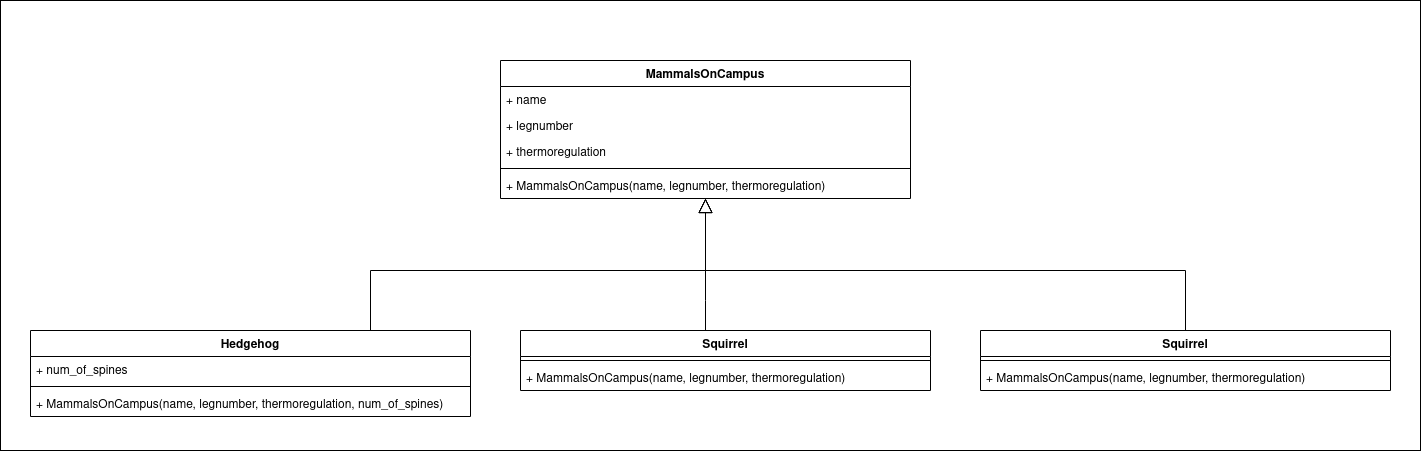

The diagram above was exported from draw.io. Its source (the exported page's mxGraphModel, read from the mxfile embedded in the PNG):
<mxGraphModel dx="587" dy="1101" grid="1" gridSize="10" guides="1" tooltips="1" connect="1" arrows="1" fold="1" page="1" pageScale="1" pageWidth="850" pageHeight="1100" math="0" shadow="0">
  <root>
    <mxCell id="0" />
    <mxCell id="1" parent="0" />
    <mxCell id="r2Dh9JkLQ_eqsyRu66c7-25" value="" style="rounded=0;whiteSpace=wrap;html=1;" vertex="1" parent="1">
      <mxGeometry width="1420" height="450" as="geometry" />
    </mxCell>
    <mxCell id="r2Dh9JkLQ_eqsyRu66c7-1" value="MammalsOnCampus" style="swimlane;fontStyle=1;align=center;verticalAlign=top;childLayout=stackLayout;horizontal=1;startSize=26;horizontalStack=0;resizeParent=1;resizeParentMax=0;resizeLast=0;collapsible=1;marginBottom=0;" vertex="1" parent="1">
      <mxGeometry x="500" y="60" width="410" height="138" as="geometry" />
    </mxCell>
    <mxCell id="r2Dh9JkLQ_eqsyRu66c7-2" value="+ name" style="text;strokeColor=none;fillColor=none;align=left;verticalAlign=top;spacingLeft=4;spacingRight=4;overflow=hidden;rotatable=0;points=[[0,0.5],[1,0.5]];portConstraint=eastwest;" vertex="1" parent="r2Dh9JkLQ_eqsyRu66c7-1">
      <mxGeometry y="26" width="410" height="26" as="geometry" />
    </mxCell>
    <mxCell id="r2Dh9JkLQ_eqsyRu66c7-5" value="+ legnumber" style="text;strokeColor=none;fillColor=none;align=left;verticalAlign=top;spacingLeft=4;spacingRight=4;overflow=hidden;rotatable=0;points=[[0,0.5],[1,0.5]];portConstraint=eastwest;" vertex="1" parent="r2Dh9JkLQ_eqsyRu66c7-1">
      <mxGeometry y="52" width="410" height="26" as="geometry" />
    </mxCell>
    <mxCell id="r2Dh9JkLQ_eqsyRu66c7-6" value="+ thermoregulation" style="text;strokeColor=none;fillColor=none;align=left;verticalAlign=top;spacingLeft=4;spacingRight=4;overflow=hidden;rotatable=0;points=[[0,0.5],[1,0.5]];portConstraint=eastwest;" vertex="1" parent="r2Dh9JkLQ_eqsyRu66c7-1">
      <mxGeometry y="78" width="410" height="26" as="geometry" />
    </mxCell>
    <mxCell id="r2Dh9JkLQ_eqsyRu66c7-3" value="" style="line;strokeWidth=1;fillColor=none;align=left;verticalAlign=middle;spacingTop=-1;spacingLeft=3;spacingRight=3;rotatable=0;labelPosition=right;points=[];portConstraint=eastwest;strokeColor=inherit;" vertex="1" parent="r2Dh9JkLQ_eqsyRu66c7-1">
      <mxGeometry y="104" width="410" height="8" as="geometry" />
    </mxCell>
    <mxCell id="r2Dh9JkLQ_eqsyRu66c7-4" value="+ MammalsOnCampus(name, legnumber, thermoregulation)" style="text;strokeColor=none;fillColor=none;align=left;verticalAlign=top;spacingLeft=4;spacingRight=4;overflow=hidden;rotatable=0;points=[[0,0.5],[1,0.5]];portConstraint=eastwest;" vertex="1" parent="r2Dh9JkLQ_eqsyRu66c7-1">
      <mxGeometry y="112" width="410" height="26" as="geometry" />
    </mxCell>
    <mxCell id="r2Dh9JkLQ_eqsyRu66c7-7" value="Hedgehog" style="swimlane;fontStyle=1;align=center;verticalAlign=top;childLayout=stackLayout;horizontal=1;startSize=26;horizontalStack=0;resizeParent=1;resizeParentMax=0;resizeLast=0;collapsible=1;marginBottom=0;" vertex="1" parent="1">
      <mxGeometry x="30" y="330" width="440" height="86" as="geometry" />
    </mxCell>
    <mxCell id="r2Dh9JkLQ_eqsyRu66c7-8" value="+ num_of_spines" style="text;strokeColor=none;fillColor=none;align=left;verticalAlign=top;spacingLeft=4;spacingRight=4;overflow=hidden;rotatable=0;points=[[0,0.5],[1,0.5]];portConstraint=eastwest;" vertex="1" parent="r2Dh9JkLQ_eqsyRu66c7-7">
      <mxGeometry y="26" width="440" height="26" as="geometry" />
    </mxCell>
    <mxCell id="r2Dh9JkLQ_eqsyRu66c7-11" value="" style="line;strokeWidth=1;fillColor=none;align=left;verticalAlign=middle;spacingTop=-1;spacingLeft=3;spacingRight=3;rotatable=0;labelPosition=right;points=[];portConstraint=eastwest;strokeColor=inherit;" vertex="1" parent="r2Dh9JkLQ_eqsyRu66c7-7">
      <mxGeometry y="52" width="440" height="8" as="geometry" />
    </mxCell>
    <mxCell id="r2Dh9JkLQ_eqsyRu66c7-12" value="+ MammalsOnCampus(name, legnumber, thermoregulation, num_of_spines)" style="text;strokeColor=none;fillColor=none;align=left;verticalAlign=top;spacingLeft=4;spacingRight=4;overflow=hidden;rotatable=0;points=[[0,0.5],[1,0.5]];portConstraint=eastwest;" vertex="1" parent="r2Dh9JkLQ_eqsyRu66c7-7">
      <mxGeometry y="60" width="440" height="26" as="geometry" />
    </mxCell>
    <mxCell id="r2Dh9JkLQ_eqsyRu66c7-21" style="edgeStyle=orthogonalEdgeStyle;rounded=0;orthogonalLoop=1;jettySize=auto;html=1;endArrow=block;endFill=0;endSize=12;" edge="1" parent="1" source="r2Dh9JkLQ_eqsyRu66c7-13" target="r2Dh9JkLQ_eqsyRu66c7-1">
      <mxGeometry relative="1" as="geometry">
        <Array as="points">
          <mxPoint x="705" y="300" />
          <mxPoint x="705" y="300" />
        </Array>
      </mxGeometry>
    </mxCell>
    <mxCell id="r2Dh9JkLQ_eqsyRu66c7-13" value="Squirrel" style="swimlane;fontStyle=1;align=center;verticalAlign=top;childLayout=stackLayout;horizontal=1;startSize=26;horizontalStack=0;resizeParent=1;resizeParentMax=0;resizeLast=0;collapsible=1;marginBottom=0;" vertex="1" parent="1">
      <mxGeometry x="520" y="330" width="410" height="60" as="geometry" />
    </mxCell>
    <mxCell id="r2Dh9JkLQ_eqsyRu66c7-15" value="" style="line;strokeWidth=1;fillColor=none;align=left;verticalAlign=middle;spacingTop=-1;spacingLeft=3;spacingRight=3;rotatable=0;labelPosition=right;points=[];portConstraint=eastwest;strokeColor=inherit;" vertex="1" parent="r2Dh9JkLQ_eqsyRu66c7-13">
      <mxGeometry y="26" width="410" height="8" as="geometry" />
    </mxCell>
    <mxCell id="r2Dh9JkLQ_eqsyRu66c7-16" value="+ MammalsOnCampus(name, legnumber, thermoregulation)" style="text;strokeColor=none;fillColor=none;align=left;verticalAlign=top;spacingLeft=4;spacingRight=4;overflow=hidden;rotatable=0;points=[[0,0.5],[1,0.5]];portConstraint=eastwest;" vertex="1" parent="r2Dh9JkLQ_eqsyRu66c7-13">
      <mxGeometry y="34" width="410" height="26" as="geometry" />
    </mxCell>
    <mxCell id="r2Dh9JkLQ_eqsyRu66c7-17" value="Squirrel" style="swimlane;fontStyle=1;align=center;verticalAlign=top;childLayout=stackLayout;horizontal=1;startSize=26;horizontalStack=0;resizeParent=1;resizeParentMax=0;resizeLast=0;collapsible=1;marginBottom=0;" vertex="1" parent="1">
      <mxGeometry x="980" y="330" width="410" height="60" as="geometry" />
    </mxCell>
    <mxCell id="r2Dh9JkLQ_eqsyRu66c7-18" value="" style="line;strokeWidth=1;fillColor=none;align=left;verticalAlign=middle;spacingTop=-1;spacingLeft=3;spacingRight=3;rotatable=0;labelPosition=right;points=[];portConstraint=eastwest;strokeColor=inherit;" vertex="1" parent="r2Dh9JkLQ_eqsyRu66c7-17">
      <mxGeometry y="26" width="410" height="8" as="geometry" />
    </mxCell>
    <mxCell id="r2Dh9JkLQ_eqsyRu66c7-19" value="+ MammalsOnCampus(name, legnumber, thermoregulation)" style="text;strokeColor=none;fillColor=none;align=left;verticalAlign=top;spacingLeft=4;spacingRight=4;overflow=hidden;rotatable=0;points=[[0,0.5],[1,0.5]];portConstraint=eastwest;" vertex="1" parent="r2Dh9JkLQ_eqsyRu66c7-17">
      <mxGeometry y="34" width="410" height="26" as="geometry" />
    </mxCell>
    <mxCell id="r2Dh9JkLQ_eqsyRu66c7-22" style="edgeStyle=orthogonalEdgeStyle;rounded=0;orthogonalLoop=1;jettySize=auto;html=1;endArrow=block;endFill=0;endSize=12;" edge="1" parent="1" source="r2Dh9JkLQ_eqsyRu66c7-7" target="r2Dh9JkLQ_eqsyRu66c7-1">
      <mxGeometry relative="1" as="geometry">
        <mxPoint x="734.9999999999998" y="340" as="sourcePoint" />
        <mxPoint x="714.9999999999998" y="208" as="targetPoint" />
        <Array as="points">
          <mxPoint x="370" y="270" />
          <mxPoint x="705" y="270" />
        </Array>
      </mxGeometry>
    </mxCell>
    <mxCell id="r2Dh9JkLQ_eqsyRu66c7-23" style="edgeStyle=orthogonalEdgeStyle;rounded=0;orthogonalLoop=1;jettySize=auto;html=1;endArrow=block;endFill=0;endSize=12;" edge="1" parent="1" source="r2Dh9JkLQ_eqsyRu66c7-17" target="r2Dh9JkLQ_eqsyRu66c7-1">
      <mxGeometry relative="1" as="geometry">
        <mxPoint x="860" y="280" as="sourcePoint" />
        <mxPoint x="714.9999999999998" y="208" as="targetPoint" />
        <Array as="points">
          <mxPoint x="1185" y="270" />
          <mxPoint x="705" y="270" />
        </Array>
      </mxGeometry>
    </mxCell>
  </root>
</mxGraphModel>